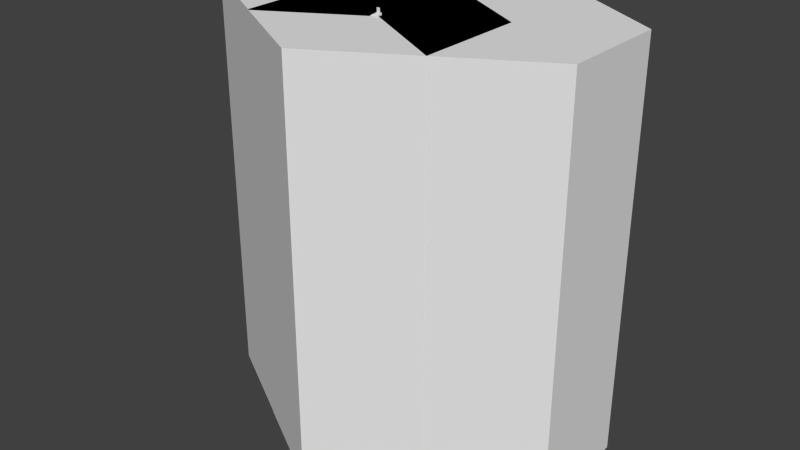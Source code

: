 # Source: newCity.blend  (saved by Blender 2.63.0; exported with 4.5.12 LTS)
import bpy
from mathutils import Matrix  # noqa: F401  (used for matrix-valued properties, if any)

bpy.ops.wm.read_factory_settings(use_empty=True)
scene = bpy.context.scene
scene.name = 'Scene'

# ---- collections
col_collection_1 = bpy.data.collections.new('Collection 1'); scene.collection.children.link(col_collection_1)

# ---- materials (node trees are filled in below, after node groups)
mat_tankmat = bpy.data.materials.new('TankMat')
mat_tankmat.alpha_threshold = 0.0
mat_tankmat.use_transparent_shadow = False
mat_tankmat.roughness = 0.5
mat_tankmat.line_color = (0.0, 0.0, 0.0, 1.0)

# ---- material node trees

# ---- world
world_world = bpy.data.worlds.new('World'); scene.world = world_world
world_world.color = (0.05088, 0.05088, 0.05088)
world_world.use_sun_shadow = False
world_world.sun_shadow_jitter_overblur = 0.0
world_world.cycles.sampling_method = 'MANUAL'
world_world.cycles.sample_map_resolution = 256

# ---- meshes
me_cylinder_002 = bpy.data.meshes.new('Cylinder.002')
me_cylinder_002.from_pydata([(0.0, 80.0, -150.0), (0.0, 80.0, 150.0), (69.28, 40.0, -150.0), (69.28, 40.0, 150.0), (69.28, -40.0, -150.0), (69.28, -40.0, 150.0), (-6.994e-06, -80.0, -150.0), (-6.994e-06, -80.0, 150.0), (-69.28, -40.0, -150.0), (-69.28, -40.0, 150.0), (-69.28, 40.0, -150.0), (-69.28, 40.0, 150.0)], [], [(0, 1, 3, 2), (2, 3, 5, 4), (4, 5, 7, 6), (6, 7, 9, 8), (3, 1, 11, 9, 7, 5), (10, 11, 1, 0), (8, 9, 11, 10), (0, 2, 4, 6, 8, 10)])
me_cylinder_002.use_remesh_preserve_volume = False
me_cylinder_002.use_remesh_preserve_attributes = False
me_cylinder_002.use_mirror_vertex_groups = False
me_cylinder_002.update()
me_cylinder_001 = bpy.data.meshes.new('Cylinder.001')
me_cylinder_001.from_pydata([(0.0, 80.0, -150.0), (0.0, 80.0, 150.0), (69.28, 40.0, -150.0), (69.28, 40.0, 150.0), (69.28, -40.0, -150.0), (69.28, -40.0, 150.0), (-6.994e-06, -80.0, -150.0), (-6.994e-06, -80.0, 150.0), (-69.28, -40.0, -150.0), (-69.28, -40.0, 150.0), (-69.28, 40.0, -150.0), (-69.28, 40.0, 150.0)], [], [(0, 1, 3, 2), (2, 3, 5, 4), (4, 5, 7, 6), (6, 7, 9, 8), (3, 1, 11, 9, 7, 5), (10, 11, 1, 0), (8, 9, 11, 10), (0, 2, 4, 6, 8, 10)])
me_cylinder_001.use_remesh_preserve_volume = False
me_cylinder_001.use_remesh_preserve_attributes = False
me_cylinder_001.use_mirror_vertex_groups = False
me_cylinder_001.update()
me_cylinder = bpy.data.meshes.new('Cylinder')
me_cylinder.from_pydata([(0.0, 80.0, -150.0), (0.0, 80.0, 150.0), (69.28, 40.0, -150.0), (69.28, 40.0, 150.0), (69.28, -40.0, -150.0), (69.28, -40.0, 150.0), (-6.994e-06, -80.0, -150.0), (-6.994e-06, -80.0, 150.0), (-69.28, -40.0, -150.0), (-69.28, -40.0, 150.0), (-69.28, 40.0, -150.0), (-69.28, 40.0, 150.0)], [], [(0, 1, 3, 2), (2, 3, 5, 4), (4, 5, 7, 6), (6, 7, 9, 8), (3, 1, 11, 9, 7, 5), (10, 11, 1, 0), (8, 9, 11, 10), (0, 2, 4, 6, 8, 10)])
me_cylinder.use_remesh_preserve_volume = False
me_cylinder.use_remesh_preserve_attributes = False
me_cylinder.use_mirror_vertex_groups = False
me_cylinder.update()
me_cube_001 = bpy.data.meshes.new('Cube.001')
me_cube_001.from_pydata([(-1.809, 1.651, 0.05929), (1.809, 1.651, 0.0593), (1.809, -3.442, 0.0593), (-1.809, -3.442, 0.05929), (-1.156, 2.292, 1.977), (1.156, 2.292, 1.977), (1.156, -2.333, 1.688), (-1.156, -2.333, 1.688), (-1.809, 2.014, 1.049), (1.809, 2.014, 1.049), (1.809, -4.307, 1.028), (-1.809, -4.307, 1.028), (-1.809, -4.307, 0.7484), (1.809, -4.307, 0.7484), (1.809, 2.153, 0.7484), (-1.809, 2.153, 0.7484), (-1.156, 0.07149, 1.997), (-1.809, 0.07152, 1.028), (1.809, 0.07152, 1.028), (1.156, 0.07149, 1.997), (-1.156, -0.6788, 1.788), (1.156, -0.6788, 1.788), (1.809, -2.882, 1.028), (-1.809, -2.882, 1.028)], [], [(0, 1, 2, 3), (20, 7, 6, 21), (8, 4, 5, 9), (22, 21, 6, 10), (10, 6, 7, 11), (15, 0, 3, 12), (15, 8, 9, 14), (14, 9, 18, 22, 10, 13), (13, 10, 11, 12), (20, 23, 11, 7), (8, 15, 12, 11, 23, 17), (4, 16, 19, 5), (1, 14, 13, 2), (4, 8, 17, 16), (0, 15, 14, 1), (2, 13, 12, 3), (9, 5, 19, 18), (16, 20, 21, 19), (18, 19, 21, 22), (16, 17, 23, 20)])
_uv = me_cube_001.uv_layers.new(name='UVMap')
_uv.uv.foreach_set('vector', [0.9766, 0.02734, 0.9766, 0.2617, 0.6445, 0.2617, 0.6445, 0.02734, 0.4727, 0.5625, 0.2891, 0.5625, 0.2891, 0.3047, 0.4727, 0.3047, 0.5352, 0.1484, 0.4766, 0.2383, 0.2617, 0.2383, 0.2031, 0.1484, 0.2422, 0.7969, 0.5547, 0.9375, 0.3203, 0.9297, 0.03906, 0.7969, 0.05859, 0.2344, 0.2891, 0.3047, 0.2891, 0.5625, 0.05859, 0.6367, 0.9609, 0.7461, 0.8906, 0.6484, 0.1641, 0.6484, 0.04297, 0.7461, 0.5352, 0.1172, 0.5352, 0.1484, 0.2031, 0.1484, 0.2031, 0.1172, 0.9609, 0.7539, 0.9414, 0.7969, 0.6641, 0.7969, 0.2422, 0.7969, 0.03906, 0.7969, 0.03906, 0.7539, 0.02734, 0.2344, 0.05859, 0.2344, 0.05859, 0.6367, 0.02734, 0.6367, 0.5547, 0.9375, 0.2422, 0.7969, 0.03906, 0.7969, 0.3203, 0.9297, 0.9414, 0.7969, 0.9609, 0.7539, 0.03906, 0.7539, 0.03906, 0.7969, 0.2422, 0.7969, 0.6641, 0.7969, 0.8086, 0.5625, 0.5586, 0.5625, 0.5586, 0.3047, 0.8086, 0.3047, 0.8906, 0.6484, 0.9609, 0.7461, 0.04297, 0.7461, 0.1641, 0.6484, 0.9805, 0.957, 0.9414, 0.7969, 0.6641, 0.7969, 0.6641, 0.9609, 0.5352, 0.03906, 0.5352, 0.1172, 0.2031, 0.1172, 0.2031, 0.03906, 0.6445, 0.2617, 0.5742, 0.2617, 0.5742, 0.02734, 0.6445, 0.02734, 0.9414, 0.7969, 0.9805, 0.957, 0.6641, 0.9609, 0.6641, 0.7969, 0.5586, 0.5625, 0.4727, 0.5625, 0.4727, 0.3047, 0.5586, 0.3047, 0.6641, 0.7969, 0.6641, 0.9609, 0.5547, 0.9375, 0.2422, 0.7969, 0.6641, 0.9609, 0.6641, 0.7969, 0.2422, 0.7969, 0.5547, 0.9375])
me_cube_001.materials.append(mat_tankmat)
me_cube_001.use_remesh_preserve_volume = False
me_cube_001.use_remesh_preserve_attributes = False
me_cube_001.use_mirror_vertex_groups = False
me_cube_001.update()
me_cube_002 = bpy.data.meshes.new('Cube.002')
me_cube_002.from_pydata([(0.3711, -0.3413, -0.3997), (0.3711, -0.3413, 2.302), (1.128, -0.1748, 2.302), (1.128, -0.1748, -0.3997), (0.3711, 0.4154, -0.3997), (0.3711, 0.4154, 2.302), (1.128, 0.2489, 2.302), (1.128, 0.2489, -0.3997), (-0.3711, -0.3413, -0.3997), (-0.3711, -0.3413, 2.302), (-1.128, -0.1748, 2.302), (-1.128, -0.1748, -0.3997), (-0.3711, 0.4154, -0.3997), (-0.3711, 0.4154, 2.302), (-1.128, 0.2489, 2.302), (-1.128, 0.2489, -0.3997)], [], [(4, 0, 1, 5), (5, 1, 2, 6), (6, 2, 3, 7), (7, 3, 0, 4), (0, 3, 2, 1), (7, 4, 5, 6), (12, 13, 9, 8), (13, 14, 10, 9), (14, 15, 11, 10), (15, 12, 8, 11), (8, 9, 10, 11), (15, 14, 13, 12)])
_uv = me_cube_002.uv_layers.new(name='UVMap')
_uv.uv.foreach_set('vector', [0.8984, 1.0, 0.7891, 1.0, 0.7891, 0.6094, 0.8984, 0.6094, 0.8984, 0.6094, 0.7891, 0.6094, 0.8125, 0.5, 0.8711, 0.5, 0.8711, 0.5, 0.8125, 0.5, 0.8125, 0.1094, 0.8711, 0.1094, 0.8711, 0.1094, 0.8125, 0.1094, 0.7891, 0.0, 0.8984, 0.0, 0.6992, 0.1094, 0.8125, 0.1094, 0.8125, 0.5, 0.6992, 0.5, 0.8711, 0.1094, 0.9844, 0.1094, 0.9844, 0.5, 0.8711, 0.5, 0.7891, 1.0, 0.7891, 0.6094, 0.8984, 0.6094, 0.8984, 1.0, 0.7891, 0.6094, 0.8125, 0.5, 0.8711, 0.5, 0.8984, 0.6094, 0.8125, 0.5, 0.8125, 0.1094, 0.8711, 0.1094, 0.8711, 0.5, 0.8125, 0.1094, 0.7891, 0.0, 0.8984, 0.0, 0.8711, 0.1094, 0.9844, 0.1094, 0.9844, 0.5, 0.8711, 0.5, 0.8711, 0.1094, 0.8125, 0.1094, 0.8125, 0.5, 0.6992, 0.5, 0.6992, 0.1094])
me_cube_002.materials.append(mat_tankmat)
me_cube_002.use_remesh_preserve_volume = False
me_cube_002.use_remesh_preserve_attributes = False
me_cube_002.use_mirror_vertex_groups = False
me_cube_002.update()
me_cube_003 = bpy.data.meshes.new('Cube.003')
me_cube_003.from_pydata([(-0.3742, 0.1266, 0.5829), (-0.3742, 0.7093, 0.0001651), (0.3742, 0.7093, 0.0001656), (0.3742, 0.1266, 0.5829), (-0.3742, -0.5554, 0.0001651), (-0.3742, -0.3155, 0.5861), (0.3742, -0.3155, 0.5861), (0.3742, -0.5554, 0.0001656), (-0.3742, 0.1286, 0.8525), (0.3742, 0.1286, 0.8525), (-0.3742, -0.3135, 0.8558), (0.3742, -0.3135, 0.8558), (-0.3742, -0.09246, 0.991), (0.3742, -0.09246, 0.991)], [], [(0, 3, 2, 1), (8, 9, 3, 0), (6, 7, 2, 3), (2, 7, 4, 1), (1, 4, 5, 0), (7, 6, 5, 4), (12, 13, 9, 8), (0, 5, 10, 12, 8), (5, 6, 11, 10), (9, 13, 11, 6, 3), (10, 11, 13, 12)])
_uv = me_cube_003.uv_layers.new(name='UVMap')
_uv.uv.foreach_set('vector', [0.4453, 0.5273, 0.2539, 0.5273, 0.2539, 0.7344, 0.4453, 0.7344, 0.4453, 0.457, 0.2539, 0.457, 0.2539, 0.5273, 0.4453, 0.5273, 0.09766, 0.2227, 0.01172, 0.01172, 0.4688, 0.01172, 0.2578, 0.2227, 0.2812, 0.08203, 0.1445, 0.08203, 0.1445, 0.1641, 0.2812, 0.1641, 0.4688, 0.01172, 0.01172, 0.01172, 0.09766, 0.2227, 0.2578, 0.2227, 0.2344, 0.6953, 0.2344, 0.5273, 0.04297, 0.5273, 0.04297, 0.6953, 0.4453, 0.3906, 0.2539, 0.3906, 0.2539, 0.457, 0.4453, 0.457, 0.2578, 0.2227, 0.09766, 0.2227, 0.09766, 0.3203, 0.1797, 0.3711, 0.2578, 0.3203, 0.04297, 0.5273, 0.2344, 0.5273, 0.2344, 0.457, 0.04297, 0.457, 0.2578, 0.3203, 0.1797, 0.3711, 0.09766, 0.3203, 0.09766, 0.2227, 0.2578, 0.2227, 0.04297, 0.457, 0.2344, 0.457, 0.2344, 0.3906, 0.04297, 0.3906])
me_cube_003.materials.append(mat_tankmat)
me_cube_003.use_remesh_preserve_volume = False
me_cube_003.use_remesh_preserve_attributes = False
me_cube_003.use_mirror_vertex_groups = False
me_cube_003.update()

# ---- objects
ob_cylinder_002 = bpy.data.objects.new('Cylinder.002', me_cylinder_002)
ob_cylinder_001 = bpy.data.objects.new('Cylinder.001', me_cylinder_001)
ob_cylinder = bpy.data.objects.new('Cylinder', me_cylinder)
ob_body = bpy.data.objects.new('Body', me_cube_001)
ob_rockets = bpy.data.objects.new('Rockets', me_cube_002)
ob_turret = bpy.data.objects.new('Turret', me_cube_003)

# ---- transforms, parenting, visibility, modifiers, constraints
ob_cylinder_002.location = (69.25, 40.14, -150.0)
ob_cylinder_002.lineart.crease_threshold = 0.0
ob_cylinder_001.location = (-67.5, 39.24, -150.0)
ob_cylinder_001.lineart.crease_threshold = 0.0
ob_cylinder.location = (0.0, 0.0, -150.0)
ob_cylinder.lineart.crease_threshold = 0.0
ob_body.location = (0.0, 0.0, -0.2539)
ob_body.lock_rotations_4d = False
ob_body.empty_display_type = 'ARROWS'
ob_body.lineart.crease_threshold = 0.0
_m = ob_body.modifiers.new('EdgeSplit', 'EDGE_SPLIT')
ob_rockets.location = (-2.527e-06, 0.9709, 2.435)
ob_rockets.lineart.crease_threshold = 0.0
_m = ob_rockets.modifiers.new('EdgeSplit', 'EDGE_SPLIT')
ob_turret.location = (-2.634e-06, 1.037, 1.707)
ob_turret.lineart.crease_threshold = 0.0
_m = ob_turret.modifiers.new('EdgeSplit', 'EDGE_SPLIT')

# ---- collection membership
col_collection_1.objects.link(ob_cylinder_002)
col_collection_1.objects.link(ob_cylinder_001)
col_collection_1.objects.link(ob_cylinder)
col_collection_1.objects.link(ob_body)
col_collection_1.objects.link(ob_rockets)
col_collection_1.objects.link(ob_turret)

# ---- scene / render settings (as saved in the file)
scene.frame_start = 1; scene.frame_end = 250; scene.frame_set(1)
scene.render.engine = 'BLENDER_EEVEE_NEXT'
scene.render.image_settings.color_mode = 'RGB'
scene.render.image_settings.compression = 90
scene.render.resolution_percentage = 50
scene.render.dither_intensity = 0.0
scene.render.bake_margin = 2
scene.render.bake_bias = 0.0
scene.cycles.use_denoising = False
scene.cycles.samples = 10
scene.cycles.sampling_pattern = 'TABULATED_SOBOL'
scene.cycles.light_sampling_threshold = 0.0
scene.cycles.use_adaptive_sampling = False
scene.cycles.use_light_tree = False
scene.cycles.blur_glossy = 0.0
scene.cycles.volume_bounces = 1
scene.cycles.pixel_filter_type = 'GAUSSIAN'
scene.cycles.sample_clamp_indirect = 0.0
scene.view_settings.view_transform = 'Standard'
bpy.context.view_layer.update()

# ---- added for rendering (the .blend has no active camera and no usable light): camera, sun
cam_auto = bpy.data.cameras.new('AutoCamera')
cam_auto.lens = 50.0
cam_auto.sensor_width = 36.0
cam_auto.clip_end = 7418.18
ob_auto_camera = bpy.data.objects.new('AutoCamera', cam_auto)
scene.collection.objects.link(ob_auto_camera)
ob_auto_camera.location = (423.566, -487.16, 190.521)
ob_auto_camera.rotation_euler = (1.09748, -7.21219e-08, 0.694738)
scene.camera = ob_auto_camera
light_auto_sun = bpy.data.lights.new('AutoSun', 'SUN')
light_auto_sun.energy = 3.0
light_auto_sun.angle = 0.0523599
ob_auto_sun = bpy.data.objects.new('AutoSun', light_auto_sun)
scene.collection.objects.link(ob_auto_sun)
ob_auto_sun.rotation_euler = (0.872665, 0.174533, 0.523599)
bpy.context.view_layer.update()
